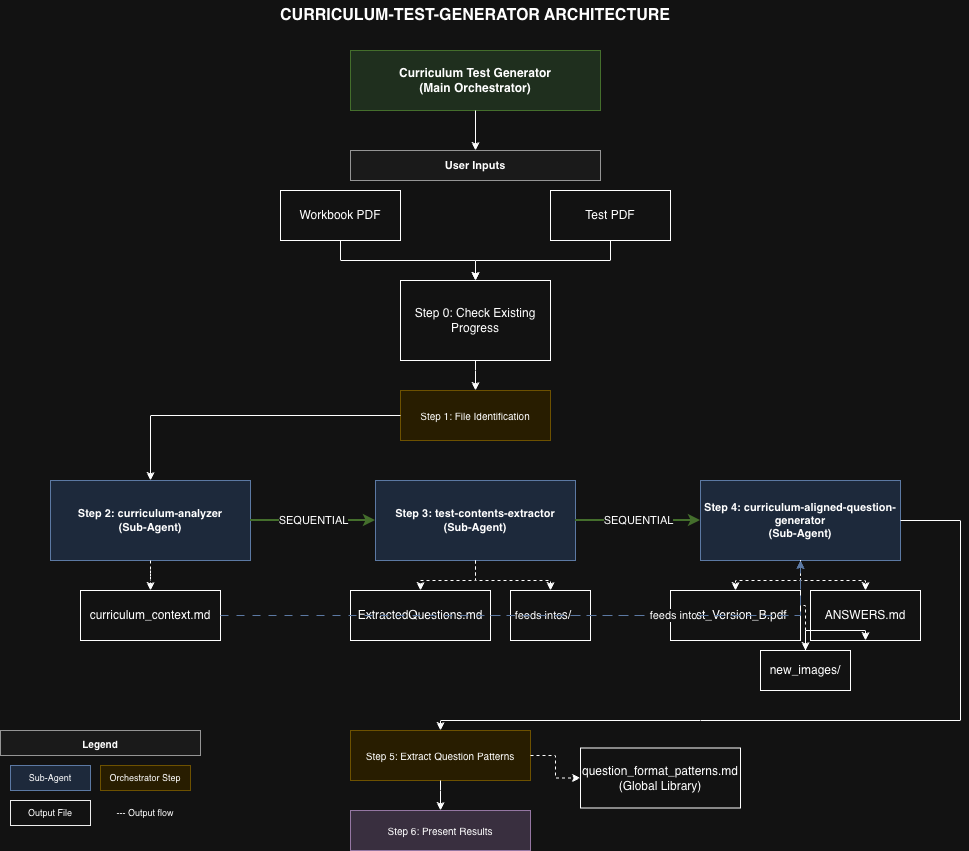

The diagram above was exported from draw.io. Its source (the exported page's mxGraphModel, read from the mxfile embedded in the PNG):
<mxGraphModel dx="1042" dy="1839" grid="1" gridSize="10" guides="1" tooltips="1" connect="1" arrows="1" fold="1" page="1" pageScale="1" pageWidth="827" pageHeight="1169" math="0" shadow="0">
  <root>
    <mxCell id="0" />
    <mxCell id="1" parent="0" />
    <mxCell id="Xqb-dAAU3YidA3d8XlVD-10" parent="1" style="whiteSpace=wrap;html=1;fillColor=#d5e8d4;strokeColor=#82b366;fontStyle=1;fontSize=12;" value="Curriculum Test Generator&#10;(Main Orchestrator)" vertex="1">
      <mxGeometry height="60" width="250" x="400" y="20" as="geometry" />
    </mxCell>
    <mxCell id="Xqb-dAAU3YidA3d8XlVD-11" parent="1" style="whiteSpace=wrap;html=1;fillColor=#f5f5f5;strokeColor=#666666;fontStyle=1;fontSize=11;" value="User Inputs" vertex="1">
      <mxGeometry height="30" width="250" x="400" y="120" as="geometry" />
    </mxCell>
    <mxCell id="Xqb-dAAU3YidA3d8XlVD-12" parent="1" style="rounded=0;whiteSpace=wrap;html=1;;" value="Workbook PDF" vertex="1">
      <mxGeometry height="50" width="120" x="330" y="160" as="geometry" />
    </mxCell>
    <mxCell id="Xqb-dAAU3YidA3d8XlVD-13" parent="1" style="rounded=0;whiteSpace=wrap;html=1;;" value="Test PDF" vertex="1">
      <mxGeometry height="50" width="120" x="600" y="160" as="geometry" />
    </mxCell>
    <mxCell id="Xqb-dAAU3YidA3d8XlVD-14" parent="1" style="rounded=0;whiteSpace=wrap;html=1;;" value="Step 0: Check Existing Progress" vertex="1">
      <mxGeometry height="80" width="150" x="450" y="250" as="geometry" />
    </mxCell>
    <mxCell id="Xqb-dAAU3YidA3d8XlVD-15" parent="1" style="whiteSpace=wrap;html=1;fillColor=#fff2cc;strokeColor=#d6b656;fontSize=10;" value="Step 1: File Identification" vertex="1">
      <mxGeometry height="50" width="150" x="450" y="360" as="geometry" />
    </mxCell>
    <mxCell id="Xqb-dAAU3YidA3d8XlVD-16" parent="1" style="whiteSpace=wrap;html=1;fillColor=#dae8fc;strokeColor=#6c8ebf;fontStyle=1;fontSize=11;" value="Step 2: curriculum-analyzer&#10;(Sub-Agent)" vertex="1">
      <mxGeometry height="80" width="200" x="100" y="450" as="geometry" />
    </mxCell>
    <mxCell id="Xqb-dAAU3YidA3d8XlVD-17" parent="1" style="whiteSpace=wrap;html=1;fillColor=#dae8fc;strokeColor=#6c8ebf;fontStyle=1;fontSize=11;" value="Step 3: test-contents-extractor&#10;(Sub-Agent)" vertex="1">
      <mxGeometry height="80" width="200" x="425" y="450" as="geometry" />
    </mxCell>
    <mxCell id="Xqb-dAAU3YidA3d8XlVD-18" parent="1" style="whiteSpace=wrap;html=1;fillColor=#dae8fc;strokeColor=#6c8ebf;fontStyle=1;fontSize=11;" value="Step 4: curriculum-aligned-question-generator&#10;(Sub-Agent)" vertex="1">
      <mxGeometry height="80" width="200" x="750" y="450" as="geometry" />
    </mxCell>
    <mxCell id="Xqb-dAAU3YidA3d8XlVD-19" parent="1" style="rounded=0;whiteSpace=wrap;html=1;;" value="curriculum_context.md" vertex="1">
      <mxGeometry height="50" width="140" x="130" y="560" as="geometry" />
    </mxCell>
    <mxCell id="Xqb-dAAU3YidA3d8XlVD-20" parent="1" style="rounded=0;whiteSpace=wrap;html=1;;" value="ExtractedQuestions.md" vertex="1">
      <mxGeometry height="50" width="140" x="400" y="560" as="geometry" />
    </mxCell>
    <mxCell id="Xqb-dAAU3YidA3d8XlVD-21" parent="1" style="rounded=0;whiteSpace=wrap;html=1;;" value="images/" vertex="1">
      <mxGeometry height="50" width="80" x="560" y="560" as="geometry" />
    </mxCell>
    <mxCell id="Xqb-dAAU3YidA3d8XlVD-22" parent="1" style="rounded=0;whiteSpace=wrap;html=1;;" value="Test_Version_B.pdf" vertex="1">
      <mxGeometry height="50" width="130" x="720" y="560" as="geometry" />
    </mxCell>
    <mxCell id="Xqb-dAAU3YidA3d8XlVD-23" parent="1" style="rounded=0;whiteSpace=wrap;html=1;;" value="ANSWERS.md" vertex="1">
      <mxGeometry height="50" width="110" x="860" y="560" as="geometry" />
    </mxCell>
    <mxCell id="Xqb-dAAU3YidA3d8XlVD-52" edge="1" parent="1" source="Xqb-dAAU3YidA3d8XlVD-24" style="edgeStyle=orthogonalEdgeStyle;rounded=0;orthogonalLoop=1;jettySize=auto;html=1;" target="Xqb-dAAU3YidA3d8XlVD-23" value="">
      <mxGeometry relative="1" as="geometry" />
    </mxCell>
    <mxCell id="Xqb-dAAU3YidA3d8XlVD-24" parent="1" style="rounded=0;whiteSpace=wrap;html=1;;" value="new_images/" vertex="1">
      <mxGeometry height="40" width="90" x="810" y="620" as="geometry" />
    </mxCell>
    <mxCell id="Xqb-dAAU3YidA3d8XlVD-25" parent="1" style="whiteSpace=wrap;html=1;fillColor=#fff2cc;strokeColor=#d6b656;fontSize=10;" value="Step 5: Extract Question Patterns" vertex="1">
      <mxGeometry height="50" width="180" x="400" y="700" as="geometry" />
    </mxCell>
    <mxCell id="Xqb-dAAU3YidA3d8XlVD-26" parent="1" style="rounded=0;whiteSpace=wrap;html=1;;" value="question_format_patterns.md&#10;(Global Library)" vertex="1">
      <mxGeometry height="60" width="160" x="630" y="717.5" as="geometry" />
    </mxCell>
    <mxCell id="Xqb-dAAU3YidA3d8XlVD-27" parent="1" style="whiteSpace=wrap;html=1;fillColor=#e1d5e7;strokeColor=#9673a6;fontSize=10;" value="Step 6: Present Results" vertex="1">
      <mxGeometry height="40" width="180" x="400" y="780" as="geometry" />
    </mxCell>
    <mxCell id="Xqb-dAAU3YidA3d8XlVD-28" edge="1" parent="1" source="Xqb-dAAU3YidA3d8XlVD-10" style="edgeStyle=orthogonalEdgeStyle;rounded=0;orthogonalLoop=1;jettySize=auto;html=1;" target="Xqb-dAAU3YidA3d8XlVD-11" value="">
      <mxGeometry relative="1" as="geometry" />
    </mxCell>
    <mxCell id="Xqb-dAAU3YidA3d8XlVD-29" edge="1" parent="1" source="Xqb-dAAU3YidA3d8XlVD-12" style="edgeStyle=orthogonalEdgeStyle;rounded=0;orthogonalLoop=1;jettySize=auto;html=1;" target="Xqb-dAAU3YidA3d8XlVD-14" value="">
      <mxGeometry relative="1" as="geometry" />
    </mxCell>
    <mxCell id="Xqb-dAAU3YidA3d8XlVD-30" edge="1" parent="1" source="Xqb-dAAU3YidA3d8XlVD-13" style="edgeStyle=orthogonalEdgeStyle;rounded=0;orthogonalLoop=1;jettySize=auto;html=1;" target="Xqb-dAAU3YidA3d8XlVD-14" value="">
      <mxGeometry relative="1" as="geometry" />
    </mxCell>
    <mxCell id="Xqb-dAAU3YidA3d8XlVD-31" edge="1" parent="1" source="Xqb-dAAU3YidA3d8XlVD-14" style="edgeStyle=orthogonalEdgeStyle;rounded=0;orthogonalLoop=1;jettySize=auto;html=1;" target="Xqb-dAAU3YidA3d8XlVD-15" value="">
      <mxGeometry relative="1" as="geometry" />
    </mxCell>
    <mxCell id="Xqb-dAAU3YidA3d8XlVD-32" edge="1" parent="1" source="Xqb-dAAU3YidA3d8XlVD-15" style="edgeStyle=orthogonalEdgeStyle;rounded=0;orthogonalLoop=1;jettySize=auto;html=1;" target="Xqb-dAAU3YidA3d8XlVD-16" value="">
      <mxGeometry relative="1" as="geometry" />
    </mxCell>
    <mxCell id="Xqb-dAAU3YidA3d8XlVD-33" edge="1" parent="1" source="Xqb-dAAU3YidA3d8XlVD-16" style="edgeStyle=orthogonalEdgeStyle;rounded=0;orthogonalLoop=1;jettySize=auto;html=1;strokeColor=#82b366;strokeWidth=2;" target="Xqb-dAAU3YidA3d8XlVD-17" value="SEQUENTIAL">
      <mxGeometry relative="1" as="geometry" />
    </mxCell>
    <mxCell id="Xqb-dAAU3YidA3d8XlVD-34" edge="1" parent="1" source="Xqb-dAAU3YidA3d8XlVD-17" style="edgeStyle=orthogonalEdgeStyle;rounded=0;orthogonalLoop=1;jettySize=auto;html=1;strokeColor=#82b366;strokeWidth=2;" target="Xqb-dAAU3YidA3d8XlVD-18" value="SEQUENTIAL">
      <mxGeometry relative="1" as="geometry" />
    </mxCell>
    <mxCell id="Xqb-dAAU3YidA3d8XlVD-35" edge="1" parent="1" source="Xqb-dAAU3YidA3d8XlVD-16" style="edgeStyle=orthogonalEdgeStyle;rounded=0;orthogonalLoop=1;jettySize=auto;html=1;dashed=1;" target="Xqb-dAAU3YidA3d8XlVD-19" value="">
      <mxGeometry relative="1" as="geometry" />
    </mxCell>
    <mxCell id="Xqb-dAAU3YidA3d8XlVD-36" edge="1" parent="1" source="Xqb-dAAU3YidA3d8XlVD-17" style="edgeStyle=orthogonalEdgeStyle;rounded=0;orthogonalLoop=1;jettySize=auto;html=1;dashed=1;" target="Xqb-dAAU3YidA3d8XlVD-20" value="">
      <mxGeometry relative="1" as="geometry" />
    </mxCell>
    <mxCell id="Xqb-dAAU3YidA3d8XlVD-37" edge="1" parent="1" source="Xqb-dAAU3YidA3d8XlVD-17" style="edgeStyle=orthogonalEdgeStyle;rounded=0;orthogonalLoop=1;jettySize=auto;html=1;dashed=1;" target="Xqb-dAAU3YidA3d8XlVD-21" value="">
      <mxGeometry relative="1" as="geometry" />
    </mxCell>
    <mxCell id="Xqb-dAAU3YidA3d8XlVD-38" edge="1" parent="1" source="Xqb-dAAU3YidA3d8XlVD-18" style="edgeStyle=orthogonalEdgeStyle;rounded=0;orthogonalLoop=1;jettySize=auto;html=1;dashed=1;" target="Xqb-dAAU3YidA3d8XlVD-22" value="">
      <mxGeometry relative="1" as="geometry" />
    </mxCell>
    <mxCell id="Xqb-dAAU3YidA3d8XlVD-39" edge="1" parent="1" source="Xqb-dAAU3YidA3d8XlVD-18" style="edgeStyle=orthogonalEdgeStyle;rounded=0;orthogonalLoop=1;jettySize=auto;html=1;dashed=1;" target="Xqb-dAAU3YidA3d8XlVD-23" value="">
      <mxGeometry relative="1" as="geometry" />
    </mxCell>
    <mxCell id="Xqb-dAAU3YidA3d8XlVD-40" edge="1" parent="1" source="Xqb-dAAU3YidA3d8XlVD-18" style="edgeStyle=orthogonalEdgeStyle;rounded=0;orthogonalLoop=1;jettySize=auto;html=1;dashed=1;" target="Xqb-dAAU3YidA3d8XlVD-24" value="">
      <mxGeometry relative="1" as="geometry" />
    </mxCell>
    <mxCell id="Xqb-dAAU3YidA3d8XlVD-41" edge="1" parent="1" source="Xqb-dAAU3YidA3d8XlVD-18" style="edgeStyle=orthogonalEdgeStyle;rounded=0;orthogonalLoop=1;jettySize=auto;html=1;" target="Xqb-dAAU3YidA3d8XlVD-25" value="">
      <mxGeometry relative="1" as="geometry">
        <Array as="points">
          <mxPoint x="1010" y="490" />
          <mxPoint x="1010" y="690" />
          <mxPoint x="490" y="690" />
        </Array>
      </mxGeometry>
    </mxCell>
    <mxCell id="Xqb-dAAU3YidA3d8XlVD-42" edge="1" parent="1" source="Xqb-dAAU3YidA3d8XlVD-25" style="edgeStyle=orthogonalEdgeStyle;rounded=0;orthogonalLoop=1;jettySize=auto;html=1;dashed=1;" target="Xqb-dAAU3YidA3d8XlVD-26" value="">
      <mxGeometry relative="1" as="geometry" />
    </mxCell>
    <mxCell id="Xqb-dAAU3YidA3d8XlVD-43" edge="1" parent="1" source="Xqb-dAAU3YidA3d8XlVD-25" style="edgeStyle=orthogonalEdgeStyle;rounded=0;orthogonalLoop=1;jettySize=auto;html=1;" target="Xqb-dAAU3YidA3d8XlVD-27" value="">
      <mxGeometry relative="1" as="geometry" />
    </mxCell>
    <mxCell id="Xqb-dAAU3YidA3d8XlVD-44" edge="1" parent="1" source="Xqb-dAAU3YidA3d8XlVD-19" style="edgeStyle=orthogonalEdgeStyle;rounded=0;orthogonalLoop=1;jettySize=auto;html=1;strokeColor=#6c8ebf;dashed=1;dashPattern=8 8;" target="Xqb-dAAU3YidA3d8XlVD-18" value="feeds into">
      <mxGeometry relative="1" as="geometry" />
    </mxCell>
    <mxCell id="Xqb-dAAU3YidA3d8XlVD-45" edge="1" parent="1" source="Xqb-dAAU3YidA3d8XlVD-20" style="edgeStyle=orthogonalEdgeStyle;rounded=0;orthogonalLoop=1;jettySize=auto;html=1;strokeColor=#6c8ebf;dashed=1;dashPattern=8 8;" target="Xqb-dAAU3YidA3d8XlVD-18" value="feeds into">
      <mxGeometry relative="1" as="geometry" />
    </mxCell>
    <mxCell id="Xqb-dAAU3YidA3d8XlVD-46" parent="1" style="whiteSpace=wrap;html=1;fillColor=none;strokeColor=none;fontStyle=1;fontSize=16;" value="CURRICULUM-TEST-GENERATOR ARCHITECTURE" vertex="1">
      <mxGeometry height="30" width="450" x="300" y="-30" as="geometry" />
    </mxCell>
    <mxCell id="Xqb-dAAU3YidA3d8XlVD-47" parent="1" style="whiteSpace=wrap;html=1;fillColor=#f5f5f5;strokeColor=#666666;fontStyle=1;fontSize=10;" value="Legend" vertex="1">
      <mxGeometry height="25" width="200" x="50" y="700" as="geometry" />
    </mxCell>
    <mxCell id="Xqb-dAAU3YidA3d8XlVD-48" parent="1" style="whiteSpace=wrap;html=1;fillColor=#dae8fc;strokeColor=#6c8ebf;fontSize=9;" value="Sub-Agent" vertex="1">
      <mxGeometry height="25" width="80" x="60" y="735" as="geometry" />
    </mxCell>
    <mxCell id="Xqb-dAAU3YidA3d8XlVD-49" parent="1" style="whiteSpace=wrap;html=1;fillColor=#fff2cc;strokeColor=#d6b656;fontSize=9;" value="Orchestrator Step" vertex="1">
      <mxGeometry height="25" width="90" x="150" y="735" as="geometry" />
    </mxCell>
    <mxCell id="Xqb-dAAU3YidA3d8XlVD-50" parent="1" style="whiteSpace=wrap;html=1;fillColor=#ffffff;strokeColor=#000000;fontSize=9;" value="Output File" vertex="1">
      <mxGeometry height="25" width="80" x="60" y="770" as="geometry" />
    </mxCell>
    <mxCell id="Xqb-dAAU3YidA3d8XlVD-51" parent="1" style="whiteSpace=wrap;html=1;fillColor=none;strokeColor=none;fontSize=9;" value="--- Output flow" vertex="1">
      <mxGeometry height="25" width="90" x="150" y="770" as="geometry" />
    </mxCell>
  </root>
</mxGraphModel>